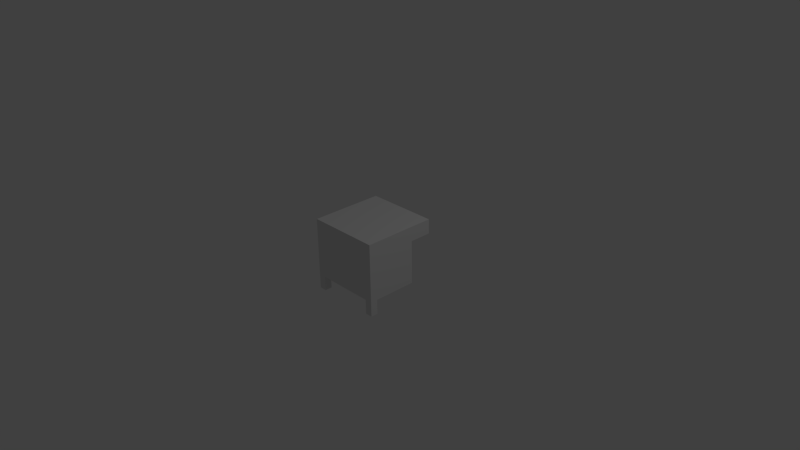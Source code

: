 # Source: deco-desk-side-2.blend  (saved by Blender 2.70.0; exported with 4.5.12 LTS)
import bpy
from mathutils import Matrix  # noqa: F401  (used for matrix-valued properties, if any)

bpy.ops.wm.read_factory_settings(use_empty=True)
scene = bpy.context.scene
scene.name = 'Scene'

# ---- collections
col_collection_1 = bpy.data.collections.new('Collection 1'); scene.collection.children.link(col_collection_1)

# ---- world
world_world = bpy.data.worlds.new('World'); scene.world = world_world
world_world.color = (0.05088, 0.05088, 0.05088)
world_world.use_sun_shadow = False
world_world.sun_shadow_jitter_overblur = 0.0
world_world.cycles.sampling_method = 'MANUAL'
world_world.cycles.sample_map_resolution = 256

# ---- cameras
cam_camera = bpy.data.cameras.new('Camera')
cam_camera.clip_end = 100.0
cam_camera.lens = 35.0
cam_camera.sensor_width = 32.0
cam_camera.sensor_height = 18.0
cam_camera.ortho_scale = 7.314
cam_camera.dof.focus_distance = 0.0
cam_camera.dof.aperture_fstop = 128.0

# ---- lights
light_lamp = bpy.data.lights.new('Lamp', 'POINT')
light_lamp.transmission_factor = 0.0
light_lamp.cutoff_distance = 30.0
light_lamp.energy = 100.0
light_lamp.shadow_buffer_clip_start = 1.001
light_lamp.shadow_soft_size = 0.1
light_lamp.shadow_maximum_resolution = 0.006
light_lamp.use_absolute_resolution = True
light_lamp.cycles.use_multiple_importance_sampling = False

# ---- meshes
me_cube_000 = bpy.data.meshes.new('Cube.000')
me_cube_000.from_pydata([(-0.5, -0.2, -0.3), (-0.5, 0.5, -0.3), (0.5, 0.5, -0.3), (0.5, -0.2, -0.3), (-0.5, -0.2, 0.3), (-0.5, 0.5, 0.3), (0.5, 0.5, 0.3), (0.5, -0.2, 0.3)], [], [(4, 5, 1, 0), (5, 6, 2, 1), (6, 7, 3, 2), (7, 4, 0, 3), (0, 1, 2, 3), (7, 6, 5, 4)])
me_cube_000.use_remesh_preserve_volume = False
me_cube_000.use_remesh_preserve_attributes = False
me_cube_000.use_mirror_vertex_groups = False
me_cube_000.update()
me_cube_014 = bpy.data.meshes.new('Cube.014')
me_cube_014.from_pydata([(0.4, 0.4, -0.5), (0.4, 0.5, -0.5), (0.5, 0.5, -0.5), (0.5, 0.4, -0.5), (0.4, 0.4, -0.3), (0.4, 0.5, -0.3), (0.5, 0.5, -0.3), (0.5, 0.4, -0.3)], [], [(4, 5, 1, 0), (5, 6, 2, 1), (6, 7, 3, 2), (7, 4, 0, 3), (0, 1, 2, 3), (7, 6, 5, 4)])
me_cube_014.use_remesh_preserve_volume = False
me_cube_014.use_remesh_preserve_attributes = False
me_cube_014.use_mirror_vertex_groups = False
me_cube_014.update()
me_cube_013 = bpy.data.meshes.new('Cube.013')
me_cube_013.from_pydata([(-0.5, -0.5, 0.3), (-0.5, 0.5, 0.3), (0.5, 0.5, 0.3), (0.5, -0.5, 0.3), (-0.5, -0.5, 0.5), (-0.5, 0.5, 0.5), (0.5, 0.5, 0.5), (0.5, -0.5, 0.5)], [], [(4, 5, 1, 0), (5, 6, 2, 1), (6, 7, 3, 2), (7, 4, 0, 3), (0, 1, 2, 3), (7, 6, 5, 4)])
me_cube_013.use_remesh_preserve_volume = False
me_cube_013.use_remesh_preserve_attributes = False
me_cube_013.use_mirror_vertex_groups = False
me_cube_013.update()
me_cube_011 = bpy.data.meshes.new('Cube.011')
me_cube_011.from_pydata([(-0.5, 0.4, -0.5), (-0.5, 0.5, -0.5), (-0.4, 0.5, -0.5), (-0.4, 0.4, -0.5), (-0.5, 0.4, -0.3), (-0.5, 0.5, -0.3), (-0.4, 0.5, -0.3), (-0.4, 0.4, -0.3)], [], [(4, 5, 1, 0), (5, 6, 2, 1), (6, 7, 3, 2), (7, 4, 0, 3), (0, 1, 2, 3), (7, 6, 5, 4)])
me_cube_011.use_remesh_preserve_volume = False
me_cube_011.use_remesh_preserve_attributes = False
me_cube_011.use_mirror_vertex_groups = False
me_cube_011.update()

# ---- objects
ob_cube_003 = bpy.data.objects.new('Cube.003', me_cube_000)
ob_cube_002 = bpy.data.objects.new('Cube.002', me_cube_014)
ob_cube_001 = bpy.data.objects.new('Cube.001', me_cube_013)
ob_cube = bpy.data.objects.new('Cube', me_cube_011)
ob_lamp = bpy.data.objects.new('Lamp', light_lamp)
ob_camera = bpy.data.objects.new('Camera', cam_camera)

# ---- transforms, parenting, visibility, modifiers, constraints
ob_cube_003.location = (0.0, 0.0, 0.0)
ob_cube_003.rotation_euler = (0.0, -0.0, 3.142)
ob_cube_003.lineart.crease_threshold = 0.0
ob_cube_002.location = (0.0, 0.0, 0.0)
ob_cube_002.rotation_euler = (0.0, -0.0, 3.142)
ob_cube_002.lineart.crease_threshold = 0.0
ob_cube_001.location = (0.0, 0.0, 0.0)
ob_cube_001.rotation_euler = (0.0, -0.0, 3.142)
ob_cube_001.lineart.crease_threshold = 0.0
ob_cube.location = (0.0, 0.0, 0.0)
ob_cube.rotation_euler = (0.0, -0.0, 3.142)
ob_cube.lineart.crease_threshold = 0.0
ob_lamp.location = (4.076, 1.005, 5.904)
ob_lamp.rotation_euler = (0.6503, 0.05522, 1.866)
ob_lamp.lock_rotations_4d = False
ob_lamp.empty_display_type = 'ARROWS'
ob_lamp.color = (0.0, 0.0, 0.0, 0.0)
ob_lamp.lineart.crease_threshold = 0.0
ob_camera.location = (7.481, -6.508, 5.344)
ob_camera.rotation_euler = (1.109, 0.01082, 0.8149)
ob_camera.lock_rotations_4d = False
ob_camera.empty_display_type = 'ARROWS'
ob_camera.color = (0.0, 0.0, 0.0, 0.0)
ob_camera.display_type = 'WIRE'
ob_camera.lineart.crease_threshold = 0.0

# ---- collection membership
col_collection_1.objects.link(ob_cube_003)
col_collection_1.objects.link(ob_cube_002)
col_collection_1.objects.link(ob_cube_001)
col_collection_1.objects.link(ob_cube)
col_collection_1.objects.link(ob_lamp)
col_collection_1.objects.link(ob_camera)

# ---- scene / render settings (as saved in the file)
scene.camera = ob_camera
scene.frame_start = 1; scene.frame_end = 250; scene.frame_set(1)
scene.render.engine = 'BLENDER_EEVEE_NEXT'
scene.render.resolution_percentage = 50
scene.render.dither_intensity = 0.0
scene.cycles.use_denoising = False
scene.cycles.samples = 10
scene.cycles.sampling_pattern = 'TABULATED_SOBOL'
scene.cycles.light_sampling_threshold = 0.0
scene.cycles.use_adaptive_sampling = False
scene.cycles.use_light_tree = False
scene.cycles.blur_glossy = 0.0
scene.cycles.volume_bounces = 1
scene.cycles.pixel_filter_type = 'GAUSSIAN'
scene.cycles.sample_clamp_indirect = 0.0
scene.view_settings.view_transform = 'Standard'
bpy.context.view_layer.update()
